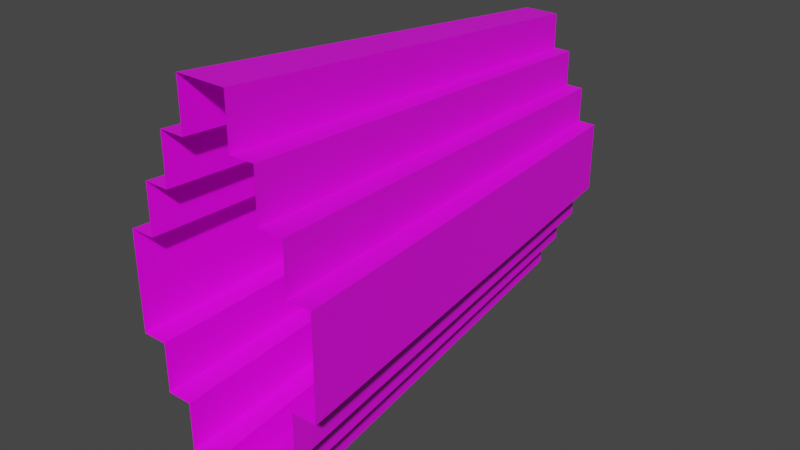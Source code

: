 # Source: flare_ring.blend  (saved by Blender 2.93.20; exported with 4.5.12 LTS)
import bpy
from mathutils import Matrix  # noqa: F401  (used for matrix-valued properties, if any)

bpy.ops.wm.read_factory_settings(use_empty=True)
scene = bpy.context.scene
scene.name = 'Scene'

# ---- collections
col_collection = bpy.data.collections.new('Collection'); scene.collection.children.link(col_collection)

# ---- images (referenced by path relative to the original .blend; pixels are not part of the script)
import os
ASSET_DIR = os.environ.get("B2B_ASSET_DIR", "")  # directory of the original .blend (textures are referenced by path, not embedded)
HERE = os.path.dirname(os.path.abspath(__file__))  # packed textures are extracted next to this script under _unpacked/

def load_image(name, relpath, width, height, colorspace="sRGB"):
    """Load a texture the original file referenced (path relative to the .blend, or extracted next to this script)."""
    p = next((c for c in (os.path.join(HERE, relpath), os.path.join(ASSET_DIR, relpath)) if relpath and os.path.exists(c)), "")
    if p:
        img = bpy.data.images.load(p, check_existing=True)
        img.name = name
    else:  # same state as the original file: an image datablock whose file is absent (Cycles renders it pink)
        img = bpy.data.images.new(name, width, height)
        img.source = "FILE"
        img.filepath = "//" + (relpath or name)
    img.colorspace_settings.name = colorspace
    return img
img_spark2_png = load_image('spark2.png', 'spark2.png', 1024, 1024, 'sRGB')

# ---- materials (node trees are filled in below, after node groups)
mat_material = bpy.data.materials.new('Material')
mat_material.use_transparent_shadow = False

# ---- material node trees
mat_material.use_nodes = True; mat_material.node_tree.nodes.clear()
_N = mat_material.node_tree.nodes; _L = mat_material.node_tree.links
n0 = _N.new('ShaderNodeBsdfPrincipled'); n0.name = 'Principled BSDF'; n0.location = (10, 300)
n0.distribution = 'GGX'
n0.subsurface_method = 'BURLEY'
n0.inputs[3].default_value = 1.45
n0.inputs[27].default_value = (0.0, 0.0, 0.0, 1.0)
n0.inputs[28].default_value = 1.0
n1 = _N.new('ShaderNodeOutputMaterial'); n1.name = 'Material Output'; n1.location = (300, 300)
n2 = _N.new('ShaderNodeTexImage'); n2.name = 'Image Texture'; n2.location = (-280, 280)
n2.image = img_spark2_png
_L.new(n0.outputs[0], n1.inputs[0])
_L.new(n2.outputs[0], n0.inputs[0])
n1.is_active_output = True

# ---- world
world_world = bpy.data.worlds.new('World'); scene.world = world_world
world_world.use_nodes = True; world_world.node_tree.nodes.clear()
_N = world_world.node_tree.nodes; _L = world_world.node_tree.links
n0 = _N.new('ShaderNodeOutputWorld'); n0.name = 'World Output'; n0.location = (300, 300)
n1 = _N.new('ShaderNodeBackground'); n1.name = 'Background'; n1.location = (10, 300)
n1.inputs[0].default_value = (0.05088, 0.05088, 0.05088, 1.0)
_L.new(n1.outputs[0], n0.inputs[0])
n0.is_active_output = True
world_world.color = (0.05088, 0.05088, 0.05088)
world_world.use_sun_shadow = False
world_world.sun_shadow_jitter_overblur = 0.0

# ---- meshes
me_plane_001 = bpy.data.meshes.new('Plane.001')
me_plane_001.from_pydata([(0.0, -1.0, 0.0), (0.0, 1.0, 0.0), (-0.5, 0.0, 0.0), (0.5, 0.0, 0.0), (-0.5, -0.25, 0.0), (0.5, -0.25, 0.0), (-0.5, 0.25, 0.0), (0.5, 0.25, 0.0), (0.25, 0.5, 0.0), (0.25, -0.5, 0.0), (0.25, 0.75, 0.0), (0.25, -0.75, 0.0), (-0.25, 0.5, 0.0), (-0.25, -0.5, 0.0), (-0.25, 0.75, 0.0), (-0.25, -0.75, 0.0), (0.25, 0.625, 0.0), (-0.25, 0.625, 0.0), (-0.5, -0.125, 0.0), (0.5, -0.125, 0.0), (-0.5, 0.125, 0.0), (0.5, 0.125, 0.0), (0.25, -0.625, 0.0), (-0.25, -0.625, 0.0), (-0.375, 0.5, 0.0), (-0.375, -0.5, 0.0), (-0.375, -0.25, 0.0), (-0.375, 0.25, 0.0), (-0.375, 0.375, 0.0), (-0.375, -0.375, 0.0), (-0.125, -1.0, 0.0), (-0.125, 1.0, 0.0), (-0.125, 0.75, 0.0), (-0.125, -0.75, 0.0), (-0.125, 0.875, 0.0), (-0.125, -0.875, 0.0), (0.125, 1.0, 0.0), (0.125, 0.75, 0.0), (0.125, -0.75, 0.0), (0.125, -1.0, 0.0), (0.125, 0.875, 0.0), (0.125, -0.875, 0.0), (0.375, 0.5, 0.0), (0.375, -0.5, 0.0), (0.375, -0.25, 0.0), (0.375, 0.25, 0.0), (0.375, 0.375, 0.0), (0.375, -0.375, 0.0), (-0.1813, -1.55, 3.169), (-6.217e-16, -1.55, 3.169), (0.1813, 1.35, 3.169), (-6.217e-16, 1.35, 3.169), (-0.7252, -0.2813, 3.169), (-0.7252, -0.1, 3.169), (0.7252, -0.2813, 3.169), (0.7252, -0.1, 3.169), (-0.5439, -0.4626, 3.169), (-0.7252, -0.4626, 3.169), (-0.7252, 0.0813, 3.169), (-0.7252, 0.2626, 3.169), (0.7252, 0.0813, 3.169), (0.7252, 0.2626, 3.169), (-0.5439, 0.2626, 3.169), (0.5439, 0.6252, 3.169), (0.3626, 0.6252, 3.169), (0.5439, -0.8252, 3.169), (0.3626, -0.8252, 3.169), (0.3626, 0.8065, 3.169), (0.3626, 0.9878, 3.169), (0.3626, -1.006, 3.169), (-0.1813, 0.9878, 3.169), (-0.3626, 0.9878, 3.169), (-0.1813, -1.188, 3.169), (-0.3626, -1.188, 3.169), (-0.3626, 0.8065, 3.169), (-0.3626, -1.006, 3.169), (-0.3626, -0.8252, 3.169), (-0.3626, 0.6252, 3.169), (0.7252, -0.4626, 3.169), (0.3626, -1.188, 3.169), (-0.5439, 0.6252, 3.169), (-0.5439, -0.8252, 3.169), (-0.5439, -0.6439, 3.169), (-0.5439, 0.4439, 3.169), (-0.1813, 1.35, 3.169), (-0.1813, -1.369, 3.169), (-0.1813, 1.169, 3.169), (0.1813, 0.9878, 3.169), (0.1813, -1.188, 3.169), (0.1813, -1.55, 3.169), (0.1813, -1.369, 3.169), (0.1813, 1.169, 3.169), (0.5439, -0.4626, 3.169), (0.5439, 0.2626, 3.169), (0.5439, -0.6439, 3.169), (0.5439, 0.4439, 3.169)], [], [(22, 9, 66, 69), (39, 41, 90, 89), (25, 13, 76, 81), (32, 14, 71, 70), (37, 40, 91, 87), (29, 25, 81, 82), (15, 33, 72, 73), (40, 36, 50, 91), (30, 0, 49, 48), (28, 27, 62, 83), (14, 17, 74, 71), (41, 38, 88, 90), (36, 1, 51, 50), (24, 28, 83, 80), (13, 23, 75, 76), (44, 5, 78, 92), (2, 18, 52, 53), (26, 29, 82, 56), (8, 16, 67, 64), (7, 45, 93, 61), (19, 3, 55, 54), (1, 31, 84, 51), (17, 12, 77, 74), (43, 47, 94, 65), (4, 26, 56, 57), (35, 30, 48, 85), (18, 4, 57, 52), (45, 46, 95, 93), (6, 20, 58, 59), (34, 32, 70, 86), (5, 19, 54, 78), (47, 44, 92, 94), (21, 7, 61, 60), (33, 35, 85, 72), (20, 2, 53, 58), (46, 42, 63, 95), (27, 6, 59, 62), (31, 34, 86, 84), (3, 21, 60, 55), (42, 8, 64, 63), (10, 37, 87, 68), (11, 22, 69, 79), (9, 43, 65, 66), (38, 11, 79, 88), (23, 15, 73, 75), (16, 10, 68, 67), (0, 39, 89, 49), (12, 24, 80, 77)])
_uv = me_plane_001.uv_layers.new(name='UVMap')
_uv.uv.foreach_set('vector', [0.125, 0.8125, 0.125, 0.75, 0.125, 0.75, 0.125, 0.8125, 0.1875, 1.0, 0.1875, 0.9375, 0.1875, 0.9375, 0.1875, 1.0, 0.9375, 0.75, 0.875, 0.75, 0.875, 0.75, 0.9375, 0.75, 0.8125, 0.125, 0.875, 0.125, 0.875, 0.125, 0.8125, 0.125, 0.1875, 0.125, 0.1875, 0.0625, 0.1875, 0.0625, 0.1875, 0.125, 0.9375, 0.6875, 0.9375, 0.75, 0.9375, 0.75, 0.9375, 0.6875, 0.875, 0.875, 0.8125, 0.875, 0.8125, 0.875, 0.875, 0.875, 0.1875, 0.0625, 0.1875, 0.0, 0.1875, 0.0, 0.1875, 0.0625, 0.8125, 1.0, 0.5, 1.0, 0.5, 1.0, 0.8125, 1.0, 0.9375, 0.3125, 0.9375, 0.375, 0.9375, 0.375, 0.9375, 0.3125, 0.875, 0.125, 0.875, 0.1875, 0.875, 0.1875, 0.875, 0.125, 0.1875, 0.9375, 0.1875, 0.875, 0.1875, 0.875, 0.1875, 0.9375, 0.1875, 0.0, 0.5, 0.0, 0.5, 0.0, 0.1875, 0.0, 0.9375, 0.25, 0.9375, 0.3125, 0.9375, 0.3125, 0.9375, 0.25, 0.875, 0.75, 0.875, 0.8125, 0.875, 0.8125, 0.875, 0.75, 0.0625, 0.625, 0.0, 0.625, 0.0, 0.625, 0.0625, 0.625, 1.0, 0.5, 1.0, 0.5625, 1.0, 0.5625, 1.0, 0.5, 0.9375, 0.625, 0.9375, 0.6875, 0.9375, 0.6875, 0.9375, 0.625, 0.125, 0.25, 0.125, 0.1875, 0.125, 0.1875, 0.125, 0.25, 0.0, 0.375, 0.0625, 0.375, 0.0625, 0.375, 0.0, 0.375, 0.0, 0.5625, 0.0, 0.5, 0.0, 0.5, 0.0, 0.5625, 0.5, 0.0, 0.8125, 0.0, 0.8125, 0.0, 0.5, 0.0, 0.875, 0.1875, 0.875, 0.25, 0.875, 0.25, 0.875, 0.1875, 0.0625, 0.75, 0.0625, 0.6875, 0.0625, 0.6875, 0.0625, 0.75, 1.0, 0.625, 0.9375, 0.625, 0.9375, 0.625, 1.0, 0.625, 0.8125, 0.9375, 0.8125, 1.0, 0.8125, 1.0, 0.8125, 0.9375, 1.0, 0.5625, 1.0, 0.625, 1.0, 0.625, 1.0, 0.5625, 0.0625, 0.375, 0.0625, 0.3125, 0.0625, 0.3125, 0.0625, 0.375, 1.0, 0.375, 1.0, 0.4375, 1.0, 0.4375, 1.0, 0.375, 0.8125, 0.0625, 0.8125, 0.125, 0.8125, 0.125, 0.8125, 0.0625, 0.0, 0.625, 0.0, 0.5625, 0.0, 0.5625, 0.0, 0.625, 0.0625, 0.6875, 0.0625, 0.625, 0.0625, 0.625, 0.0625, 0.6875, 0.0, 0.4375, 0.0, 0.375, 0.0, 0.375, 0.0, 0.4375, 0.8125, 0.875, 0.8125, 0.9375, 0.8125, 0.9375, 0.8125, 0.875, 1.0, 0.4375, 1.0, 0.5, 1.0, 0.5, 1.0, 0.4375, 0.0625, 0.3125, 0.0625, 0.25, 0.0625, 0.25, 0.0625, 0.3125, 0.9375, 0.375, 1.0, 0.375, 1.0, 0.375, 0.9375, 0.375, 0.8125, 0.0, 0.8125, 0.0625, 0.8125, 0.0625, 0.8125, 0.0, 0.0, 0.5, 0.0, 0.4375, 0.0, 0.4375, 0.0, 0.5, 0.0625, 0.25, 0.125, 0.25, 0.125, 0.25, 0.0625, 0.25, 0.125, 0.125, 0.1875, 0.125, 0.1875, 0.125, 0.125, 0.125, 0.125, 0.875, 0.125, 0.8125, 0.125, 0.8125, 0.125, 0.875, 0.125, 0.75, 0.0625, 0.75, 0.0625, 0.75, 0.125, 0.75, 0.1875, 0.875, 0.125, 0.875, 0.125, 0.875, 0.1875, 0.875, 0.875, 0.8125, 0.875, 0.875, 0.875, 0.875, 0.875, 0.8125, 0.125, 0.1875, 0.125, 0.125, 0.125, 0.125, 0.125, 0.1875, 0.5, 1.0, 0.1875, 1.0, 0.1875, 1.0, 0.5, 1.0, 0.875, 0.25, 0.9375, 0.25, 0.9375, 0.25, 0.875, 0.25])
me_plane_001.materials.append(mat_material)
me_plane_001.use_remesh_fix_poles = True
me_plane_001.use_remesh_preserve_attributes = False
me_plane_001.update()

# ---- objects
ob_plane_001 = bpy.data.objects.new('Plane.001', me_plane_001)

# ---- transforms, parenting, visibility, modifiers, constraints
ob_plane_001.location = (0.005083, -0.01692, 0.0)
ob_plane_001.rotation_euler = (1.571, 2.22e-16, 2.22e-16)

# ---- collection membership
col_collection.objects.link(ob_plane_001)

# ---- scene / render settings (as saved in the file)
scene.frame_start = 1; scene.frame_end = 250; scene.frame_set(0)
scene.render.engine = 'BLENDER_EEVEE_NEXT'
scene.cycles.use_denoising = False
scene.cycles.samples = 128
scene.cycles.sampling_pattern = 'TABULATED_SOBOL'
scene.cycles.use_adaptive_sampling = False
scene.cycles.use_light_tree = False
scene.view_settings.view_transform = 'Filmic'
bpy.context.view_layer.update()

# ---- added for rendering (the .blend has no active camera and no usable light): camera, sun
cam_auto = bpy.data.cameras.new('AutoCamera')
cam_auto.lens = 50.0
cam_auto.sensor_width = 36.0
cam_auto.clip_end = 1000.0
ob_auto_camera = bpy.data.objects.new('AutoCamera', cam_auto)
scene.collection.objects.link(ob_auto_camera)
ob_auto_camera.location = (4.20016, -6.63534, 3.25606)
ob_auto_camera.rotation_euler = (1.09748, -7.21219e-08, 0.694738)
scene.camera = ob_auto_camera
light_auto_sun = bpy.data.lights.new('AutoSun', 'SUN')
light_auto_sun.energy = 3.0
light_auto_sun.angle = 0.0523599
ob_auto_sun = bpy.data.objects.new('AutoSun', light_auto_sun)
scene.collection.objects.link(ob_auto_sun)
ob_auto_sun.rotation_euler = (0.872665, 0.174533, 0.523599)
bpy.context.view_layer.update()
